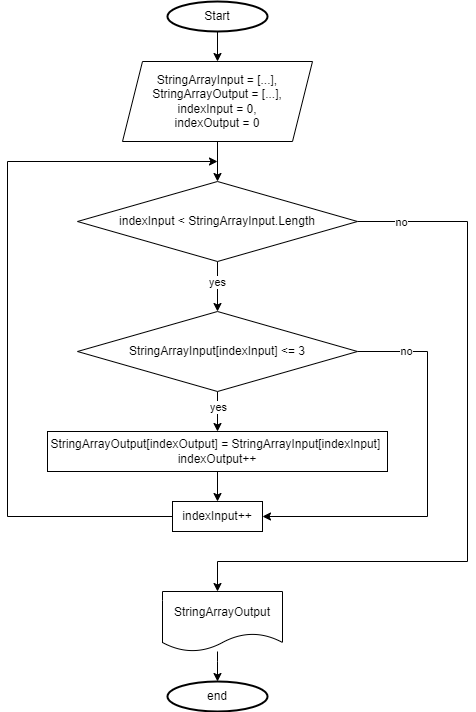

The diagram above was exported from draw.io. Its source (the exported page's mxGraphModel, read from the mxfile embedded in the PNG):
<mxGraphModel dx="526" dy="452" grid="1" gridSize="10" guides="1" tooltips="1" connect="1" arrows="1" fold="1" page="1" pageScale="1" pageWidth="827" pageHeight="1169" math="0" shadow="0">
  <root>
    <mxCell id="0" />
    <mxCell id="1" parent="0" />
    <mxCell id="2" value="" style="edgeStyle=orthogonalEdgeStyle;rounded=0;orthogonalLoop=1;jettySize=auto;html=1;" edge="1" parent="1" source="3" target="6">
      <mxGeometry relative="1" as="geometry" />
    </mxCell>
    <mxCell id="3" value="Start" style="strokeWidth=2;html=1;shape=mxgraph.flowchart.start_1;whiteSpace=wrap;" vertex="1" parent="1">
      <mxGeometry x="340" y="40" width="100" height="30" as="geometry" />
    </mxCell>
    <mxCell id="4" value="end" style="strokeWidth=2;html=1;shape=mxgraph.flowchart.start_1;whiteSpace=wrap;" vertex="1" parent="1">
      <mxGeometry x="340" y="720" width="100" height="30" as="geometry" />
    </mxCell>
    <mxCell id="5" value="" style="edgeStyle=orthogonalEdgeStyle;rounded=0;orthogonalLoop=1;jettySize=auto;html=1;" edge="1" parent="1" source="6" target="11">
      <mxGeometry relative="1" as="geometry" />
    </mxCell>
    <mxCell id="6" value="StringArrayInput = [...],&lt;br&gt;StringArrayOutput = [...],&lt;br&gt;indexInput = 0,&lt;br&gt;indexOutput = 0" style="shape=parallelogram;perimeter=parallelogramPerimeter;whiteSpace=wrap;html=1;fixedSize=1;" vertex="1" parent="1">
      <mxGeometry x="295" y="100" width="190" height="80" as="geometry" />
    </mxCell>
    <mxCell id="7" value="" style="edgeStyle=orthogonalEdgeStyle;rounded=0;orthogonalLoop=1;jettySize=auto;html=1;" edge="1" parent="1" source="11" target="16">
      <mxGeometry relative="1" as="geometry" />
    </mxCell>
    <mxCell id="8" value="yes" style="edgeLabel;html=1;align=center;verticalAlign=middle;resizable=0;points=[];" vertex="1" connectable="0" parent="7">
      <mxGeometry x="-0.2" y="-1" relative="1" as="geometry">
        <mxPoint as="offset" />
      </mxGeometry>
    </mxCell>
    <mxCell id="9" style="edgeStyle=orthogonalEdgeStyle;rounded=0;orthogonalLoop=1;jettySize=auto;html=1;" edge="1" parent="1" source="11" target="22">
      <mxGeometry relative="1" as="geometry">
        <Array as="points">
          <mxPoint x="640" y="260" />
          <mxPoint x="640" y="600" />
          <mxPoint x="390" y="600" />
        </Array>
      </mxGeometry>
    </mxCell>
    <mxCell id="10" value="no" style="edgeLabel;html=1;align=center;verticalAlign=middle;resizable=0;points=[];" vertex="1" connectable="0" parent="9">
      <mxGeometry x="-0.8827" relative="1" as="geometry">
        <mxPoint as="offset" />
      </mxGeometry>
    </mxCell>
    <mxCell id="11" value="indexInput &amp;lt; StringArrayInput.Length" style="rhombus;whiteSpace=wrap;html=1;" vertex="1" parent="1">
      <mxGeometry x="250" y="220" width="280" height="80" as="geometry" />
    </mxCell>
    <mxCell id="12" value="" style="edgeStyle=orthogonalEdgeStyle;rounded=0;orthogonalLoop=1;jettySize=auto;html=1;" edge="1" parent="1" source="16" target="18">
      <mxGeometry relative="1" as="geometry" />
    </mxCell>
    <mxCell id="13" value="yes" style="edgeLabel;html=1;align=center;verticalAlign=middle;resizable=0;points=[];" vertex="1" connectable="0" parent="12">
      <mxGeometry x="-0.2711" relative="1" as="geometry">
        <mxPoint as="offset" />
      </mxGeometry>
    </mxCell>
    <mxCell id="14" style="edgeStyle=orthogonalEdgeStyle;rounded=0;orthogonalLoop=1;jettySize=auto;html=1;entryX=1;entryY=0.5;entryDx=0;entryDy=0;" edge="1" parent="1" source="16" target="20">
      <mxGeometry relative="1" as="geometry">
        <Array as="points">
          <mxPoint x="600" y="390" />
          <mxPoint x="600" y="555" />
        </Array>
      </mxGeometry>
    </mxCell>
    <mxCell id="15" value="no" style="edgeLabel;html=1;align=center;verticalAlign=middle;resizable=0;points=[];" vertex="1" connectable="0" parent="14">
      <mxGeometry x="-0.761" y="1" relative="1" as="geometry">
        <mxPoint as="offset" />
      </mxGeometry>
    </mxCell>
    <mxCell id="16" value="StringArrayInput[indexInput] &amp;lt;= 3" style="rhombus;whiteSpace=wrap;html=1;" vertex="1" parent="1">
      <mxGeometry x="250" y="350" width="280" height="80" as="geometry" />
    </mxCell>
    <mxCell id="17" style="edgeStyle=orthogonalEdgeStyle;rounded=0;orthogonalLoop=1;jettySize=auto;html=1;" edge="1" parent="1" source="18" target="20">
      <mxGeometry relative="1" as="geometry" />
    </mxCell>
    <mxCell id="18" value="StringArrayOutput[indexOutput] = StringArrayInput[indexInput]&amp;nbsp;&lt;br&gt;indexOutput++" style="rounded=0;whiteSpace=wrap;html=1;" vertex="1" parent="1">
      <mxGeometry x="220" y="470" width="340" height="40" as="geometry" />
    </mxCell>
    <mxCell id="19" style="edgeStyle=orthogonalEdgeStyle;rounded=0;orthogonalLoop=1;jettySize=auto;html=1;" edge="1" parent="1" source="20">
      <mxGeometry relative="1" as="geometry">
        <mxPoint x="390" y="200" as="targetPoint" />
        <Array as="points">
          <mxPoint x="180" y="555" />
          <mxPoint x="180" y="200" />
        </Array>
      </mxGeometry>
    </mxCell>
    <mxCell id="20" value="indexInput++" style="rounded=0;whiteSpace=wrap;html=1;" vertex="1" parent="1">
      <mxGeometry x="345" y="540" width="90" height="30" as="geometry" />
    </mxCell>
    <mxCell id="21" style="edgeStyle=orthogonalEdgeStyle;rounded=0;orthogonalLoop=1;jettySize=auto;html=1;entryX=0.5;entryY=0;entryDx=0;entryDy=0;entryPerimeter=0;" edge="1" parent="1" source="22" target="4">
      <mxGeometry relative="1" as="geometry">
        <Array as="points">
          <mxPoint x="390" y="700" />
          <mxPoint x="390" y="700" />
        </Array>
      </mxGeometry>
    </mxCell>
    <mxCell id="22" value="StringArrayOutput" style="shape=document;whiteSpace=wrap;html=1;boundedLbl=1;" vertex="1" parent="1">
      <mxGeometry x="335" y="630" width="120" height="60" as="geometry" />
    </mxCell>
  </root>
</mxGraphModel>